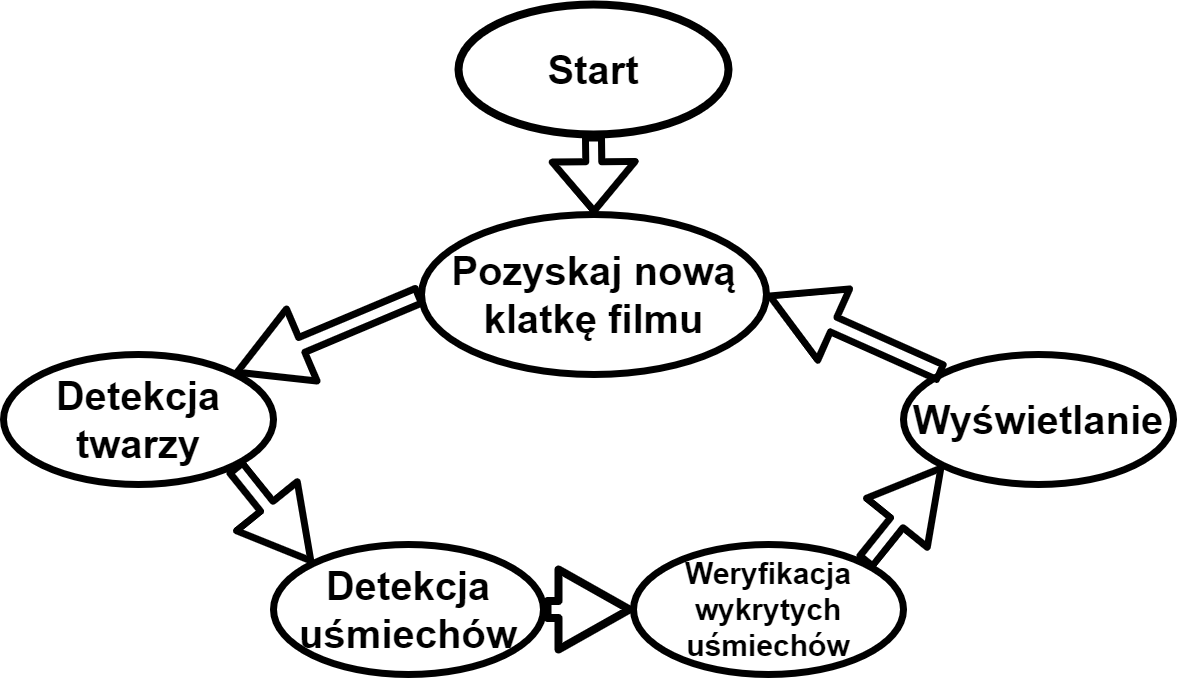

The diagram above was exported from draw.io. Its source (the exported page's mxGraphModel, read from the mxfile embedded in the PNG):
<mxGraphModel dx="3555" dy="1905" grid="1" gridSize="10" guides="1" tooltips="1" connect="1" arrows="1" fold="1" page="1" pageScale="1" pageWidth="1200" pageHeight="1600" math="0" shadow="0">
  <root>
    <mxCell id="0" />
    <mxCell id="1" parent="0" />
    <mxCell id="elZn8ij8F7f-7stsl_E4-2" value="&lt;font style=&quot;font-size: 40px&quot;&gt;&lt;b&gt;Detekcja twarzy&lt;/b&gt;&lt;/font&gt;" style="ellipse;whiteSpace=wrap;html=1;strokeWidth=7;" vertex="1" parent="1">
      <mxGeometry x="10" y="380" width="270" height="130" as="geometry" />
    </mxCell>
    <mxCell id="elZn8ij8F7f-7stsl_E4-3" value="&lt;font style=&quot;font-size: 40px&quot;&gt;&lt;b&gt;Wyświetlanie&lt;/b&gt;&lt;/font&gt;" style="ellipse;whiteSpace=wrap;html=1;strokeWidth=7;" vertex="1" parent="1">
      <mxGeometry x="910" y="380" width="270" height="130" as="geometry" />
    </mxCell>
    <mxCell id="elZn8ij8F7f-7stsl_E4-4" value="&lt;font style=&quot;font-size: 40px&quot;&gt;&lt;b&gt;Detekcja uśmiechów&lt;/b&gt;&lt;/font&gt;" style="ellipse;whiteSpace=wrap;html=1;strokeWidth=7;" vertex="1" parent="1">
      <mxGeometry x="280" y="570" width="270" height="130" as="geometry" />
    </mxCell>
    <mxCell id="elZn8ij8F7f-7stsl_E4-5" value="&lt;font style=&quot;font-size: 30px&quot;&gt;&lt;b&gt;Weryfikacja wykrytych uśmiechów&lt;/b&gt;&lt;/font&gt;" style="ellipse;whiteSpace=wrap;html=1;strokeWidth=7;" vertex="1" parent="1">
      <mxGeometry x="640" y="570" width="270" height="130" as="geometry" />
    </mxCell>
    <mxCell id="elZn8ij8F7f-7stsl_E4-6" value="&lt;font style=&quot;font-size: 40px&quot;&gt;&lt;b&gt;Pozyskaj nową klatkę filmu&lt;/b&gt;&lt;/font&gt;" style="ellipse;whiteSpace=wrap;html=1;strokeWidth=7;" vertex="1" parent="1">
      <mxGeometry x="428" y="240" width="345" height="160" as="geometry" />
    </mxCell>
    <mxCell id="elZn8ij8F7f-7stsl_E4-7" value="&lt;font style=&quot;font-size: 40px&quot;&gt;&lt;b&gt;Start&lt;/b&gt;&lt;/font&gt;" style="ellipse;whiteSpace=wrap;html=1;strokeWidth=8;" vertex="1" parent="1">
      <mxGeometry x="465" y="30" width="270" height="130" as="geometry" />
    </mxCell>
    <mxCell id="elZn8ij8F7f-7stsl_E4-19" value="" style="shape=flexArrow;endArrow=classic;html=1;exitX=1;exitY=1;exitDx=0;exitDy=0;entryX=0;entryY=0;entryDx=0;entryDy=0;endWidth=55;endSize=21.025;strokeWidth=7;" edge="1" parent="1" source="elZn8ij8F7f-7stsl_E4-2" target="elZn8ij8F7f-7stsl_E4-4">
      <mxGeometry width="50" height="50" relative="1" as="geometry">
        <mxPoint x="520" y="570" as="sourcePoint" />
        <mxPoint x="570" y="520" as="targetPoint" />
      </mxGeometry>
    </mxCell>
    <mxCell id="elZn8ij8F7f-7stsl_E4-20" value="" style="shape=flexArrow;endArrow=classic;html=1;entryX=0;entryY=0.5;entryDx=0;entryDy=0;endWidth=55;endSize=21.025;exitX=1;exitY=0.5;exitDx=0;exitDy=0;strokeWidth=8;" edge="1" parent="1" source="elZn8ij8F7f-7stsl_E4-4" target="elZn8ij8F7f-7stsl_E4-5">
      <mxGeometry width="50" height="50" relative="1" as="geometry">
        <mxPoint x="570" y="590" as="sourcePoint" />
        <mxPoint x="629.0805845398163" y="728.0780592228743" as="targetPoint" />
      </mxGeometry>
    </mxCell>
    <mxCell id="elZn8ij8F7f-7stsl_E4-21" value="" style="shape=flexArrow;endArrow=classic;html=1;entryX=0;entryY=1;entryDx=0;entryDy=0;endWidth=55;endSize=21.025;exitX=1;exitY=0;exitDx=0;exitDy=0;strokeWidth=7;" edge="1" parent="1" source="elZn8ij8F7f-7stsl_E4-5" target="elZn8ij8F7f-7stsl_E4-3">
      <mxGeometry width="50" height="50" relative="1" as="geometry">
        <mxPoint x="930" y="580" as="sourcePoint" />
        <mxPoint x="1020" y="580" as="targetPoint" />
      </mxGeometry>
    </mxCell>
    <mxCell id="elZn8ij8F7f-7stsl_E4-22" value="" style="shape=flexArrow;endArrow=classic;html=1;entryX=1;entryY=0.5;entryDx=0;entryDy=0;endWidth=55;endSize=21.025;exitX=0;exitY=0;exitDx=0;exitDy=0;strokeWidth=7;" edge="1" parent="1" source="elZn8ij8F7f-7stsl_E4-3" target="elZn8ij8F7f-7stsl_E4-6">
      <mxGeometry width="50" height="50" relative="1" as="geometry">
        <mxPoint x="900" y="318.75" as="sourcePoint" />
        <mxPoint x="990" y="318.75" as="targetPoint" />
      </mxGeometry>
    </mxCell>
    <mxCell id="elZn8ij8F7f-7stsl_E4-23" value="" style="shape=flexArrow;endArrow=classic;html=1;entryX=1;entryY=0;entryDx=0;entryDy=0;endWidth=55;endSize=21.025;exitX=0;exitY=0.5;exitDx=0;exitDy=0;strokeWidth=7;" edge="1" parent="1" source="elZn8ij8F7f-7stsl_E4-6" target="elZn8ij8F7f-7stsl_E4-2">
      <mxGeometry width="50" height="50" relative="1" as="geometry">
        <mxPoint x="280" y="350" as="sourcePoint" />
        <mxPoint x="370" y="350" as="targetPoint" />
      </mxGeometry>
    </mxCell>
    <mxCell id="elZn8ij8F7f-7stsl_E4-24" value="" style="shape=flexArrow;endArrow=classic;html=1;entryX=0.5;entryY=0;entryDx=0;entryDy=0;endWidth=60;endSize=14.075;exitX=0.5;exitY=1;exitDx=0;exitDy=0;strokeWidth=7;" edge="1" parent="1" source="elZn8ij8F7f-7stsl_E4-7" target="elZn8ij8F7f-7stsl_E4-6">
      <mxGeometry width="50" height="50" relative="1" as="geometry">
        <mxPoint x="590" y="675" as="sourcePoint" />
        <mxPoint x="680" y="675" as="targetPoint" />
      </mxGeometry>
    </mxCell>
  </root>
</mxGraphModel>